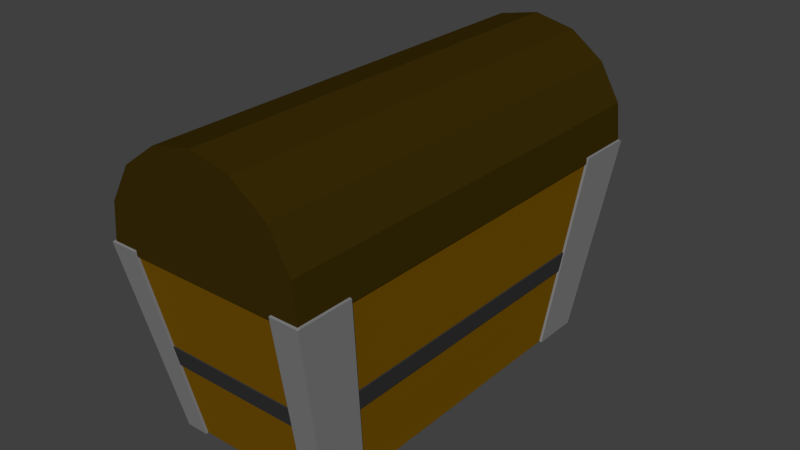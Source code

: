 # Source: chest.blend  (saved by Blender 2.76.0; exported with 4.5.12 LTS)
import bpy
from mathutils import Matrix  # noqa: F401  (used for matrix-valued properties, if any)

bpy.ops.wm.read_factory_settings(use_empty=True)
scene = bpy.context.scene
scene.name = 'Scene'

# ---- collections
col_collection_1 = bpy.data.collections.new('Collection 1'); scene.collection.children.link(col_collection_1)

# ---- materials (node trees are filled in below, after node groups)
mat_material_004 = bpy.data.materials.new('Material.004')
mat_material_004.alpha_threshold = 0.0
mat_material_004.use_transparent_shadow = False
mat_material_004.diffuse_color = (0.2266, 0.2266, 0.2266, 1.0)
mat_material_004.roughness = 0.5
mat_material_005 = bpy.data.materials.new('Material.005')
mat_material_005.alpha_threshold = 0.0
mat_material_005.use_transparent_shadow = False
mat_material_005.diffuse_color = (0.4109, 0.4109, 0.4109, 1.0)
mat_material_005.roughness = 0.5
mat_material_002 = bpy.data.materials.new('Material.002')
mat_material_002.alpha_threshold = 0.0
mat_material_002.use_transparent_shadow = False
mat_material_002.diffuse_color = (0.03968, 0.02419, 0.001776, 1.0)
mat_material_002.roughness = 0.5
mat_material_001 = bpy.data.materials.new('Material.001')
mat_material_001.alpha_threshold = 0.0
mat_material_001.use_transparent_shadow = False
mat_material_001.diffuse_color = (0.1902, 0.09289, 0.001017, 1.0)
mat_material_001.roughness = 0.5
mat_material_007 = bpy.data.materials.new('Material.007')
mat_material_007.alpha_threshold = 0.0
mat_material_007.use_transparent_shadow = False
mat_material_007.diffuse_color = (0.03522, 0.03522, 0.03522, 1.0)
mat_material_007.roughness = 0.5

# ---- material node trees

# ---- world
world_world = bpy.data.worlds.new('World'); scene.world = world_world
world_world.color = (0.05088, 0.05088, 0.05088)
world_world.use_sun_shadow = False
world_world.sun_shadow_jitter_overblur = 0.0
world_world.cycles.sampling_method = 'MANUAL'
world_world.cycles.sample_map_resolution = 256

# ---- meshes
me_plane_001 = bpy.data.meshes.new('Plane.001')
me_plane_001.from_pydata([(2.847, 0.9275, -0.3125), (2.796, 0.9275, -0.2125), (2.658, 0.9275, -0.1393), (2.47, 0.9275, -0.1125), (2.281, 0.9275, -0.1393), (2.143, 0.9275, -0.2125), (2.093, 0.9275, -0.3125), (2.143, 0.9275, -0.4125), (2.281, 0.9275, -0.4857), (2.47, 0.9275, -0.5125), (2.658, 0.9275, -0.4857), (2.796, 0.9275, -0.4125), (2.831, 1.118, -0.3125), (2.781, 1.113, -0.2125), (2.644, 1.099, -0.1393), (2.457, 1.08, -0.1125), (2.27, 1.061, -0.1393), (2.133, 1.047, -0.2125), (2.083, 1.042, -0.3125), (2.133, 1.047, -0.4125), (2.27, 1.061, -0.4857), (2.457, 1.08, -0.5125), (2.644, 1.099, -0.4857), (2.781, 1.113, -0.4125), (2.783, 1.305, -0.3125), (2.734, 1.295, -0.2125), (2.6, 1.267, -0.1393), (2.418, 1.229, -0.1125), (2.236, 1.191, -0.1393), (2.103, 1.164, -0.2125), (2.054, 1.154, -0.3125), (2.103, 1.164, -0.4125), (2.236, 1.191, -0.4857), (2.418, 1.229, -0.5125), (2.6, 1.267, -0.4857), (2.734, 1.295, -0.4125), (2.703, 1.485, -0.3125), (2.657, 1.47, -0.2125), (2.529, 1.429, -0.1393), (2.355, 1.374, -0.1125), (2.181, 1.318, -0.1393), (2.053, 1.277, -0.2125), (2.007, 1.262, -0.3125), (2.053, 1.277, -0.4125), (2.181, 1.318, -0.4857), (2.355, 1.374, -0.5125), (2.529, 1.429, -0.4857), (2.657, 1.47, -0.4125), (2.594, 1.656, -0.3125), (2.55, 1.636, -0.2125), (2.431, 1.583, -0.1393), (2.268, 1.51, -0.1125), (2.104, 1.437, -0.1393), (1.985, 1.384, -0.2125), (1.941, 1.365, -0.3125), (1.985, 1.384, -0.4125), (2.104, 1.437, -0.4857), (2.268, 1.51, -0.5125), (2.431, 1.583, -0.4857), (2.55, 1.636, -0.4125), (2.457, 1.814, -0.3125), (2.417, 1.791, -0.2125), (2.308, 1.726, -0.1393), (2.158, 1.637, -0.1125), (2.009, 1.548, -0.1393), (1.899, 1.483, -0.2125), (1.859, 1.46, -0.3125), (1.899, 1.483, -0.4125), (2.009, 1.548, -0.4857), (2.158, 1.637, -0.5125), (2.308, 1.726, -0.4857), (2.417, 1.791, -0.4125), (2.295, 1.958, -0.3125), (2.259, 1.93, -0.2125), (2.161, 1.855, -0.1393), (2.028, 1.752, -0.1125), (1.895, 1.649, -0.1393), (1.797, 1.573, -0.2125), (1.761, 1.546, -0.3125), (1.797, 1.573, -0.4125), (1.895, 1.649, -0.4857), (2.028, 1.752, -0.5125), (2.161, 1.855, -0.4857), (2.259, 1.93, -0.4125), (2.109, 2.083, -0.3125), (2.079, 2.052, -0.2125), (1.995, 1.968, -0.1393), (1.88, 1.852, -0.1125), (1.765, 1.737, -0.1393), (1.681, 1.652, -0.2125), (1.65, 1.621, -0.3125), (1.681, 1.652, -0.4125), (1.765, 1.737, -0.4857), (1.88, 1.852, -0.5125), (1.995, 1.968, -0.4857), (2.079, 2.052, -0.4125), (1.904, 2.189, -0.3125), (1.879, 2.155, -0.2125), (1.81, 2.063, -0.1393), (1.716, 1.937, -0.1125), (1.621, 1.811, -0.1393), (1.552, 1.718, -0.2125), (1.527, 1.685, -0.3125), (1.552, 1.718, -0.4125), (1.621, 1.811, -0.4857), (1.716, 1.937, -0.5125), (1.81, 2.063, -0.4857), (1.879, 2.155, -0.4125), (1.683, 2.274, -0.3125), (1.664, 2.237, -0.2125), (1.611, 2.139, -0.1393), (1.539, 2.004, -0.1125), (1.467, 1.87, -0.1393), (1.414, 1.771, -0.2125), (1.395, 1.735, -0.3125), (1.414, 1.771, -0.4125), (1.467, 1.87, -0.4857), (1.539, 2.004, -0.5125), (1.611, 2.139, -0.4857), (1.664, 2.237, -0.4125), (1.45, 2.335, -0.3125), (1.437, 2.297, -0.2125), (1.401, 2.194, -0.1393), (1.352, 2.053, -0.1125), (1.303, 1.913, -0.1393), (1.268, 1.81, -0.2125), (1.254, 1.772, -0.3125), (1.268, 1.81, -0.4125), (1.303, 1.913, -0.4857), (1.352, 2.053, -0.5125), (1.401, 2.194, -0.4857), (1.437, 2.297, -0.4125), (1.208, 2.372, -0.3125), (1.201, 2.333, -0.2125), (1.183, 2.228, -0.1393), (1.159, 2.083, -0.1125), (1.134, 1.939, -0.1393), (1.116, 1.833, -0.2125), (1.109, 1.794, -0.3125), (1.116, 1.833, -0.4125), (1.134, 1.939, -0.4857), (1.159, 2.083, -0.5125), (1.183, 2.228, -0.4857), (1.201, 2.333, -0.4125), (0.9617, 2.384, -0.3125), (0.9617, 2.345, -0.2125), (0.9617, 2.239, -0.1393), (0.9617, 2.093, -0.1125), (0.9617, 1.947, -0.1393), (0.9617, 1.841, -0.2125), (0.9617, 1.802, -0.3125), (0.9617, 1.841, -0.4125), (0.9617, 1.947, -0.4857), (0.9617, 2.093, -0.5125), (0.9617, 2.239, -0.4857), (0.9617, 2.345, -0.4125), (0.7157, 2.372, -0.3125), (0.7222, 2.333, -0.2125), (0.7403, 2.228, -0.1393), (0.7649, 2.083, -0.1125), (0.7895, 1.939, -0.1393), (0.8075, 1.833, -0.2125), (0.8141, 1.794, -0.3125), (0.8075, 1.833, -0.4125), (0.7895, 1.939, -0.4857), (0.7649, 2.083, -0.5125), (0.7403, 2.228, -0.4857), (0.7222, 2.333, -0.4125), (0.4738, 2.335, -0.3125), (0.4869, 2.297, -0.2125), (0.5226, 2.194, -0.1393), (0.5714, 2.053, -0.1125), (0.6202, 1.913, -0.1393), (0.6559, 1.81, -0.2125), (0.669, 1.772, -0.3125), (0.6559, 1.81, -0.4125), (0.6202, 1.913, -0.4857), (0.5714, 2.053, -0.5125), (0.5226, 2.194, -0.4857), (0.4869, 2.297, -0.4125), (0.2403, 2.274, -0.3125), (0.2596, 2.237, -0.2125), (0.3125, 2.139, -0.1393), (0.3846, 2.004, -0.1125), (0.4567, 1.87, -0.1393), (0.5095, 1.771, -0.2125), (0.5289, 1.735, -0.3125), (0.5095, 1.771, -0.4125), (0.4567, 1.87, -0.4857), (0.3846, 2.004, -0.5125), (0.3125, 2.139, -0.4857), (0.2596, 2.237, -0.4125), (0.01916, 2.189, -0.3125), (0.04442, 2.155, -0.2125), (0.1134, 2.063, -0.1393), (0.2077, 1.937, -0.1125), (0.3019, 1.811, -0.1393), (0.3709, 1.718, -0.2125), (0.3962, 1.685, -0.3125), (0.3709, 1.718, -0.4125), (0.3019, 1.811, -0.4857), (0.2077, 1.937, -0.5125), (0.1134, 2.063, -0.4857), (0.04442, 2.155, -0.4125), (-0.1859, 2.083, -0.3125), (-0.1551, 2.052, -0.2125), (-0.07111, 1.968, -0.1393), (0.04365, 1.852, -0.1125), (0.1584, 1.737, -0.1393), (0.2424, 1.652, -0.2125), (0.2732, 1.621, -0.3125), (0.2424, 1.652, -0.4125), (0.1584, 1.737, -0.4857), (0.04365, 1.852, -0.5125), (-0.07111, 1.968, -0.4857), (-0.1551, 2.052, -0.4125), (-0.3713, 1.958, -0.3125), (-0.3355, 1.93, -0.2125), (-0.238, 1.855, -0.1393), (-0.1047, 1.752, -0.1125), (0.02864, 1.649, -0.1393), (0.1262, 1.573, -0.2125), (0.1619, 1.546, -0.3125), (0.1262, 1.573, -0.4125), (0.02864, 1.649, -0.4857), (-0.1047, 1.752, -0.5125), (-0.238, 1.855, -0.4857), (-0.3355, 1.93, -0.4125), (-0.5338, 1.814, -0.3125), (-0.4938, 1.791, -0.2125), (-0.3843, 1.726, -0.1393), (-0.2347, 1.637, -0.1125), (-0.08517, 1.548, -0.1393), (0.02431, 1.483, -0.2125), (0.06438, 1.46, -0.3125), (0.02431, 1.483, -0.4125), (-0.08517, 1.548, -0.4857), (-0.2347, 1.637, -0.5125), (-0.3843, 1.726, -0.4857), (-0.4938, 1.791, -0.4125), (-0.6708, 1.656, -0.3125), (-0.6271, 1.636, -0.2125), (-0.5076, 1.583, -0.1393), (-0.3443, 1.51, -0.1125), (-0.1811, 1.437, -0.1393), (-0.06156, 1.384, -0.2125), (-0.01781, 1.365, -0.3125), (-0.06156, 1.384, -0.4125), (-0.1811, 1.437, -0.4857), (-0.3443, 1.51, -0.5125), (-0.5076, 1.583, -0.4857), (-0.6271, 1.636, -0.4125), (-0.7799, 1.485, -0.3125), (-0.7332, 1.47, -0.2125), (-0.6057, 1.429, -0.1393), (-0.4316, 1.374, -0.1125), (-0.2574, 1.318, -0.1393), (-0.1299, 1.277, -0.2125), (-0.08325, 1.262, -0.3125), (-0.1299, 1.277, -0.4125), (-0.2574, 1.318, -0.4857), (-0.4316, 1.374, -0.5125), (-0.6057, 1.429, -0.4857), (-0.7332, 1.47, -0.4125), (-0.8591, 1.305, -0.3125), (-0.8104, 1.295, -0.2125), (-0.6771, 1.267, -0.1393), (-0.495, 1.229, -0.1125), (-0.3129, 1.191, -0.1393), (-0.1796, 1.164, -0.2125), (-0.1308, 1.154, -0.3125), (-0.1796, 1.164, -0.4125), (-0.3129, 1.191, -0.4857), (-0.495, 1.229, -0.5125), (-0.6771, 1.267, -0.4857), (-0.8104, 1.295, -0.4125), (-0.9073, 1.118, -0.3125), (-0.8572, 1.113, -0.2125), (-0.7204, 1.099, -0.1393), (-0.5335, 1.08, -0.1125), (-0.3466, 1.061, -0.1393), (-0.2097, 1.047, -0.2125), (-0.1597, 1.042, -0.3125), (-0.2097, 1.047, -0.4125), (-0.3466, 1.061, -0.4857), (-0.5335, 1.08, -0.5125), (-0.7204, 1.099, -0.4857), (-0.8572, 1.113, -0.4125), (-0.9234, 0.9275, -0.3125), (-0.8729, 0.9275, -0.2125), (-0.7349, 0.9275, -0.1393), (-0.5464, 0.9275, -0.1125), (-0.3579, 0.9275, -0.1393), (-0.2199, 0.9275, -0.2125), (-0.1693, 0.9275, -0.3125), (-0.2199, 0.9275, -0.4125), (-0.3579, 0.9275, -0.4857), (-0.5464, 0.9275, -0.5125), (-0.7349, 0.9275, -0.4857), (-0.8729, 0.9275, -0.4125), (-1.0, 1.112, -9.895e-09), (-1.0, -0.5737, 8.374e-09), (-0.1703, 1.264, -1.155e-08), (-0.6529, 1.264, -1.155e-08), (1.0, -1.08, 1.386e-08), (1.0, 0.9224, -7.844e-09), (0.1791, 0.8766, -9.61e-07), (-0.001834, 1.115, -9.936e-09), (-0.7617, -0.8038, -9.428e-07), (-0.4722, -0.8883, 1.178e-08), (0.3962, -1.022, -9.404e-07), (-1.0, -0.5737, -0.6), (-1.0, 1.112, -0.6), (-0.6529, 1.264, -0.6), (-0.1703, 1.264, -0.6), (-0.001834, 1.115, -0.6), (0.1791, 0.8766, -0.6), (1.0, 0.9224, -0.6), (1.0, -1.08, -0.6), (0.3962, -1.022, -0.6), (-0.4722, -0.8883, -0.6), (-0.7617, -0.8038, -0.6), (1.0, -0.0988, -0.6), (1.0, 0.4059, -0.6), (0.9044, 0.4022, -0.6), (0.8343, 0.3834, -0.6), (0.7993, 0.3522, -0.6), (0.7934, 0.2995, -0.6), (0.8109, 0.2563, -0.6), (0.8402, 0.2162, -0.6), (0.8869, 0.1885, -0.6), (0.8286, 0.1573, -0.6), (0.7759, 0.1106, -0.6), (0.7409, 0.05162, -0.6), (0.7233, -0.004198, -0.6), (0.7059, -0.04144, -0.6), (0.6999, -0.09412, -0.6), (2.923, 1.112, 9.608e-08), (2.923, -0.5737, 1.144e-07), (2.094, 1.264, 5.595e-08), (2.576, 1.264, 7.833e-08), (0.9234, -1.08, 2.709e-08), (0.9234, 0.9224, 5.386e-09), (1.744, 0.8766, -9.097e-07), (1.925, 1.115, 4.975e-08), (2.685, -0.8038, -8.479e-07), (2.396, -0.8883, 9.329e-08), (1.527, -1.022, -8.992e-07), (2.923, -0.5737, -0.6), (2.923, 1.112, -0.6), (2.576, 1.264, -0.6), (2.094, 1.264, -0.6), (1.925, 1.115, -0.6), (1.744, 0.8766, -0.6), (0.9234, 0.9224, -0.6), (0.9234, -1.08, -0.6), (1.527, -1.022, -0.6), (2.396, -0.8883, -0.6), (2.685, -0.8038, -0.6), (0.9234, -0.0988, -0.6), (0.9234, 0.4059, -0.6), (1.019, 0.4022, -0.6), (1.089, 0.3834, -0.6), (1.124, 0.3522, -0.6), (1.13, 0.2995, -0.6), (1.113, 0.2563, -0.6), (1.083, 0.2162, -0.6), (1.037, 0.1885, -0.6), (1.095, 0.1573, -0.6), (1.148, 0.1106, -0.6), (1.183, 0.05162, -0.6), (1.2, -0.004198, -0.6), (1.218, -0.04144, -0.6), (1.223, -0.09412, -0.6)], [], [(0, 12, 13, 1), (1, 13, 14, 2), (2, 14, 15, 3), (3, 15, 16, 4), (4, 16, 17, 5), (5, 17, 18, 6), (6, 18, 19, 7), (7, 19, 20, 8), (8, 20, 21, 9), (9, 21, 22, 10), (10, 22, 23, 11), (11, 23, 12, 0), (12, 24, 25, 13), (13, 25, 26, 14), (14, 26, 27, 15), (15, 27, 28, 16), (16, 28, 29, 17), (17, 29, 30, 18), (18, 30, 31, 19), (19, 31, 32, 20), (20, 32, 33, 21), (21, 33, 34, 22), (22, 34, 35, 23), (23, 35, 24, 12), (24, 36, 37, 25), (25, 37, 38, 26), (26, 38, 39, 27), (27, 39, 40, 28), (28, 40, 41, 29), (29, 41, 42, 30), (30, 42, 43, 31), (31, 43, 44, 32), (32, 44, 45, 33), (33, 45, 46, 34), (34, 46, 47, 35), (35, 47, 36, 24), (36, 48, 49, 37), (37, 49, 50, 38), (38, 50, 51, 39), (39, 51, 52, 40), (40, 52, 53, 41), (41, 53, 54, 42), (42, 54, 55, 43), (43, 55, 56, 44), (44, 56, 57, 45), (45, 57, 58, 46), (46, 58, 59, 47), (47, 59, 48, 36), (48, 60, 61, 49), (49, 61, 62, 50), (50, 62, 63, 51), (51, 63, 64, 52), (52, 64, 65, 53), (53, 65, 66, 54), (54, 66, 67, 55), (55, 67, 68, 56), (56, 68, 69, 57), (57, 69, 70, 58), (58, 70, 71, 59), (59, 71, 60, 48), (60, 72, 73, 61), (61, 73, 74, 62), (62, 74, 75, 63), (63, 75, 76, 64), (64, 76, 77, 65), (65, 77, 78, 66), (66, 78, 79, 67), (67, 79, 80, 68), (68, 80, 81, 69), (69, 81, 82, 70), (70, 82, 83, 71), (71, 83, 72, 60), (72, 84, 85, 73), (73, 85, 86, 74), (74, 86, 87, 75), (75, 87, 88, 76), (76, 88, 89, 77), (77, 89, 90, 78), (78, 90, 91, 79), (79, 91, 92, 80), (80, 92, 93, 81), (81, 93, 94, 82), (82, 94, 95, 83), (83, 95, 84, 72), (84, 96, 97, 85), (85, 97, 98, 86), (86, 98, 99, 87), (87, 99, 100, 88), (88, 100, 101, 89), (89, 101, 102, 90), (90, 102, 103, 91), (91, 103, 104, 92), (92, 104, 105, 93), (93, 105, 106, 94), (94, 106, 107, 95), (95, 107, 96, 84), (96, 108, 109, 97), (97, 109, 110, 98), (98, 110, 111, 99), (99, 111, 112, 100), (100, 112, 113, 101), (101, 113, 114, 102), (102, 114, 115, 103), (103, 115, 116, 104), (104, 116, 117, 105), (105, 117, 118, 106), (106, 118, 119, 107), (107, 119, 108, 96), (108, 120, 121, 109), (109, 121, 122, 110), (110, 122, 123, 111), (111, 123, 124, 112), (112, 124, 125, 113), (113, 125, 126, 114), (114, 126, 127, 115), (115, 127, 128, 116), (116, 128, 129, 117), (117, 129, 130, 118), (118, 130, 131, 119), (119, 131, 120, 108), (120, 132, 133, 121), (121, 133, 134, 122), (122, 134, 135, 123), (123, 135, 136, 124), (124, 136, 137, 125), (125, 137, 138, 126), (126, 138, 139, 127), (127, 139, 140, 128), (128, 140, 141, 129), (129, 141, 142, 130), (130, 142, 143, 131), (131, 143, 132, 120), (132, 144, 145, 133), (133, 145, 146, 134), (134, 146, 147, 135), (135, 147, 148, 136), (136, 148, 149, 137), (137, 149, 150, 138), (138, 150, 151, 139), (139, 151, 152, 140), (140, 152, 153, 141), (141, 153, 154, 142), (142, 154, 155, 143), (143, 155, 144, 132), (144, 156, 157, 145), (145, 157, 158, 146), (146, 158, 159, 147), (147, 159, 160, 148), (148, 160, 161, 149), (149, 161, 162, 150), (150, 162, 163, 151), (151, 163, 164, 152), (152, 164, 165, 153), (153, 165, 166, 154), (154, 166, 167, 155), (155, 167, 156, 144), (156, 168, 169, 157), (157, 169, 170, 158), (158, 170, 171, 159), (159, 171, 172, 160), (160, 172, 173, 161), (161, 173, 174, 162), (162, 174, 175, 163), (163, 175, 176, 164), (164, 176, 177, 165), (165, 177, 178, 166), (166, 178, 179, 167), (167, 179, 168, 156), (168, 180, 181, 169), (169, 181, 182, 170), (170, 182, 183, 171), (171, 183, 184, 172), (172, 184, 185, 173), (173, 185, 186, 174), (174, 186, 187, 175), (175, 187, 188, 176), (176, 188, 189, 177), (177, 189, 190, 178), (178, 190, 191, 179), (179, 191, 180, 168), (180, 192, 193, 181), (181, 193, 194, 182), (182, 194, 195, 183), (183, 195, 196, 184), (184, 196, 197, 185), (185, 197, 198, 186), (186, 198, 199, 187), (187, 199, 200, 188), (188, 200, 201, 189), (189, 201, 202, 190), (190, 202, 203, 191), (191, 203, 192, 180), (192, 204, 205, 193), (193, 205, 206, 194), (194, 206, 207, 195), (195, 207, 208, 196), (196, 208, 209, 197), (197, 209, 210, 198), (198, 210, 211, 199), (199, 211, 212, 200), (200, 212, 213, 201), (201, 213, 214, 202), (202, 214, 215, 203), (203, 215, 204, 192), (204, 216, 217, 205), (205, 217, 218, 206), (206, 218, 219, 207), (207, 219, 220, 208), (208, 220, 221, 209), (209, 221, 222, 210), (210, 222, 223, 211), (211, 223, 224, 212), (212, 224, 225, 213), (213, 225, 226, 214), (214, 226, 227, 215), (215, 227, 216, 204), (216, 228, 229, 217), (217, 229, 230, 218), (218, 230, 231, 219), (219, 231, 232, 220), (220, 232, 233, 221), (221, 233, 234, 222), (222, 234, 235, 223), (223, 235, 236, 224), (224, 236, 237, 225), (225, 237, 238, 226), (226, 238, 239, 227), (227, 239, 228, 216), (228, 240, 241, 229), (229, 241, 242, 230), (230, 242, 243, 231), (231, 243, 244, 232), (232, 244, 245, 233), (233, 245, 246, 234), (234, 246, 247, 235), (235, 247, 248, 236), (236, 248, 249, 237), (237, 249, 250, 238), (238, 250, 251, 239), (239, 251, 240, 228), (240, 252, 253, 241), (241, 253, 254, 242), (242, 254, 255, 243), (243, 255, 256, 244), (244, 256, 257, 245), (245, 257, 258, 246), (246, 258, 259, 247), (247, 259, 260, 248), (248, 260, 261, 249), (249, 261, 262, 250), (250, 262, 263, 251), (251, 263, 252, 240), (252, 264, 265, 253), (253, 265, 266, 254), (254, 266, 267, 255), (255, 267, 268, 256), (256, 268, 269, 257), (257, 269, 270, 258), (258, 270, 271, 259), (259, 271, 272, 260), (260, 272, 273, 261), (261, 273, 274, 262), (262, 274, 275, 263), (263, 275, 264, 252), (264, 276, 277, 265), (265, 277, 278, 266), (266, 278, 279, 267), (267, 279, 280, 268), (268, 280, 281, 269), (269, 281, 282, 270), (270, 282, 283, 271), (271, 283, 284, 272), (272, 284, 285, 273), (273, 285, 286, 274), (274, 286, 287, 275), (275, 287, 276, 264), (276, 288, 289, 277), (277, 289, 290, 278), (278, 290, 291, 279), (279, 291, 292, 280), (280, 292, 293, 281), (281, 293, 294, 282), (282, 294, 295, 283), (283, 295, 296, 284), (284, 296, 297, 285), (285, 297, 298, 286), (286, 298, 299, 287), (287, 299, 288, 276), (301, 308, 309, 310, 304, 305, 306, 307, 302, 303, 300), (308, 301, 311, 321), (306, 305, 317, 316), (303, 302, 314, 313), (309, 308, 321, 320), (307, 306, 316, 315), (310, 309, 320, 319), (302, 307, 315, 314), (300, 303, 313, 312), (304, 310, 319, 318), (301, 300, 312, 311), (311, 312, 313, 314, 315, 316, 317, 323, 324, 325, 326, 327, 328, 329, 330, 331, 332, 333, 334, 335, 336, 322, 318, 319, 320, 321), (338, 337, 340, 339, 344, 343, 342, 341, 347, 346, 345), (345, 358, 348, 338), (343, 353, 354, 342), (340, 350, 351, 339), (346, 357, 358, 345), (344, 352, 353, 343), (347, 356, 357, 346), (339, 351, 352, 344), (337, 349, 350, 340), (341, 355, 356, 347), (338, 348, 349, 337), (348, 358, 357, 356, 355, 359, 373, 372, 371, 370, 369, 368, 367, 366, 365, 364, 363, 362, 361, 360, 354, 353, 352, 351, 350, 349)])
me_plane_001.materials.append(mat_material_004)
me_plane_001.use_remesh_preserve_volume = False
me_plane_001.use_remesh_preserve_attributes = False
me_plane_001.use_mirror_vertex_groups = False
me_plane_001.update()
me_torus = bpy.data.meshes.new('Torus')
me_torus.from_pydata([(1.239, 0.1632, 0.0), (1.206, 0.1588, 0.125), (1.115, 0.1468, 0.2165), (0.9914, 0.1305, 0.25), (0.8675, 0.1142, 0.2165), (0.7768, 0.1023, 0.125), (0.7436, 0.09789, 3.062e-17), (0.7768, 0.1023, -0.125), (0.8675, 0.1142, -0.2165), (0.9914, 0.1305, -0.25), (1.115, 0.1468, -0.2165), (1.206, 0.1588, -0.125), (1.207, 0.3235, 0.0), (1.175, 0.3149, 0.125), (1.087, 0.2912, 0.2165), (0.9659, 0.2588, 0.25), (0.8452, 0.2265, 0.2165), (0.7568, 0.2028, 0.125), (0.7244, 0.1941, 3.062e-17), (0.7568, 0.2028, -0.125), (0.8452, 0.2265, -0.2165), (0.9659, 0.2588, -0.25), (1.087, 0.2912, -0.2165), (1.175, 0.3149, -0.125), (1.155, 0.4784, 0.0), (1.124, 0.4655, 0.125), (1.039, 0.4305, 0.2165), (0.9239, 0.3827, 0.25), (0.8084, 0.3348, 0.2165), (0.7239, 0.2998, 0.125), (0.6929, 0.287, 3.062e-17), (0.7239, 0.2998, -0.125), (0.8084, 0.3348, -0.2165), (0.9239, 0.3827, -0.25), (1.039, 0.4305, -0.2165), (1.124, 0.4655, -0.125), (1.083, 0.625, 0.0), (1.054, 0.6083, 0.125), (0.9743, 0.5625, 0.2165), (0.866, 0.5, 0.25), (0.7578, 0.4375, 0.2165), (0.6785, 0.3917, 0.125), (0.6495, 0.375, 3.062e-17), (0.6785, 0.3917, -0.125), (0.7578, 0.4375, -0.2165), (0.866, 0.5, -0.25), (0.9743, 0.5625, -0.2165), (1.054, 0.6083, -0.125), (0.9917, 0.761, 0.0), (0.9651, 0.7406, 0.125), (0.8925, 0.6849, 0.2165), (0.7934, 0.6088, 0.25), (0.6942, 0.5327, 0.2165), (0.6216, 0.477, 0.125), (0.595, 0.4566, 3.062e-17), (0.6216, 0.477, -0.125), (0.6942, 0.5327, -0.2165), (0.7934, 0.6088, -0.25), (0.8925, 0.6849, -0.2165), (0.9651, 0.7406, -0.125), (0.8839, 0.8839, 0.0), (0.8602, 0.8602, 0.125), (0.7955, 0.7955, 0.2165), (0.7071, 0.7071, 0.25), (0.6187, 0.6187, 0.2165), (0.554, 0.554, 0.125), (0.5303, 0.5303, 3.062e-17), (0.554, 0.554, -0.125), (0.6187, 0.6187, -0.2165), (0.7071, 0.7071, -0.25), (0.7955, 0.7955, -0.2165), (0.8602, 0.8602, -0.125), (0.761, 0.9917, 0.0), (0.7406, 0.9651, 0.125), (0.6849, 0.8925, 0.2165), (0.6088, 0.7934, 0.25), (0.5327, 0.6942, 0.2165), (0.477, 0.6216, 0.125), (0.4566, 0.595, 3.062e-17), (0.477, 0.6216, -0.125), (0.5327, 0.6942, -0.2165), (0.6088, 0.7934, -0.25), (0.6849, 0.8925, -0.2165), (0.7406, 0.9651, -0.125), (0.625, 1.083, 0.0), (0.6083, 1.054, 0.125), (0.5625, 0.9743, 0.2165), (0.5, 0.866, 0.25), (0.4375, 0.7578, 0.2165), (0.3917, 0.6785, 0.125), (0.375, 0.6495, 3.062e-17), (0.3917, 0.6785, -0.125), (0.4375, 0.7578, -0.2165), (0.5, 0.866, -0.25), (0.5625, 0.9743, -0.2165), (0.6083, 1.054, -0.125), (0.4784, 1.155, 0.0), (0.4655, 1.124, 0.125), (0.4305, 1.039, 0.2165), (0.3827, 0.9239, 0.25), (0.3348, 0.8084, 0.2165), (0.2998, 0.7239, 0.125), (0.287, 0.6929, 3.062e-17), (0.2998, 0.7239, -0.125), (0.3348, 0.8084, -0.2165), (0.3827, 0.9239, -0.25), (0.4305, 1.039, -0.2165), (0.4655, 1.124, -0.125), (0.3235, 1.207, 0.0), (0.3149, 1.175, 0.125), (0.2912, 1.087, 0.2165), (0.2588, 0.9659, 0.25), (0.2265, 0.8452, 0.2165), (0.2028, 0.7568, 0.125), (0.1941, 0.7244, 3.062e-17), (0.2028, 0.7568, -0.125), (0.2265, 0.8452, -0.2165), (0.2588, 0.9659, -0.25), (0.2912, 1.087, -0.2165), (0.3149, 1.175, -0.125), (0.1632, 1.239, 0.0), (0.1588, 1.206, 0.125), (0.1468, 1.115, 0.2165), (0.1305, 0.9914, 0.25), (0.1142, 0.8675, 0.2165), (0.1023, 0.7768, 0.125), (0.09789, 0.7436, 3.062e-17), (0.1023, 0.7768, -0.125), (0.1142, 0.8675, -0.2165), (0.1305, 0.9914, -0.25), (0.1468, 1.115, -0.2165), (0.1588, 1.206, -0.125), (5.96e-08, 1.25, 0.0), (1.192e-07, 1.217, 0.125), (1.192e-07, 1.125, 0.2165), (8.941e-08, 1.0, 0.25), (8.941e-08, 0.875, 0.2165), (5.96e-08, 0.7835, 0.125), (8.941e-08, 0.75, 3.062e-17), (5.96e-08, 0.7835, -0.125), (8.941e-08, 0.875, -0.2165), (8.941e-08, 1.0, -0.25), (1.192e-07, 1.125, -0.2165), (1.192e-07, 1.217, -0.125), (-0.1632, 1.239, 0.0), (-0.1588, 1.206, 0.125), (-0.1468, 1.115, 0.2165), (-0.1305, 0.9914, 0.25), (-0.1142, 0.8675, 0.2165), (-0.1023, 0.7768, 0.125), (-0.09789, 0.7436, 3.062e-17), (-0.1023, 0.7768, -0.125), (-0.1142, 0.8675, -0.2165), (-0.1305, 0.9914, -0.25), (-0.1468, 1.115, -0.2165), (-0.1588, 1.206, -0.125), (-0.3235, 1.207, 0.0), (-0.3149, 1.175, 0.125), (-0.2912, 1.087, 0.2165), (-0.2588, 0.9659, 0.25), (-0.2265, 0.8452, 0.2165), (-0.2028, 0.7568, 0.125), (-0.1941, 0.7244, 3.062e-17), (-0.2028, 0.7568, -0.125), (-0.2265, 0.8452, -0.2165), (-0.2588, 0.9659, -0.25), (-0.2912, 1.087, -0.2165), (-0.3149, 1.175, -0.125), (-0.4784, 1.155, 0.0), (-0.4655, 1.124, 0.125), (-0.4305, 1.039, 0.2165), (-0.3827, 0.9239, 0.25), (-0.3348, 0.8084, 0.2165), (-0.2998, 0.7239, 0.125), (-0.287, 0.6929, 3.062e-17), (-0.2998, 0.7239, -0.125), (-0.3348, 0.8084, -0.2165), (-0.3827, 0.9239, -0.25), (-0.4305, 1.039, -0.2165), (-0.4655, 1.124, -0.125), (-0.625, 1.083, 0.0), (-0.6083, 1.054, 0.125), (-0.5625, 0.9743, 0.2165), (-0.5, 0.866, 0.25), (-0.4375, 0.7578, 0.2165), (-0.3917, 0.6785, 0.125), (-0.375, 0.6495, 3.062e-17), (-0.3917, 0.6785, -0.125), (-0.4375, 0.7578, -0.2165), (-0.5, 0.866, -0.25), (-0.5625, 0.9743, -0.2165), (-0.6083, 1.054, -0.125), (-0.761, 0.9917, 0.0), (-0.7406, 0.9651, 0.125), (-0.6849, 0.8925, 0.2165), (-0.6088, 0.7934, 0.25), (-0.5327, 0.6942, 0.2165), (-0.477, 0.6216, 0.125), (-0.4566, 0.595, 3.062e-17), (-0.477, 0.6216, -0.125), (-0.5327, 0.6942, -0.2165), (-0.6088, 0.7934, -0.25), (-0.6849, 0.8925, -0.2165), (-0.7406, 0.9651, -0.125), (-0.8839, 0.8839, 0.0), (-0.8602, 0.8602, 0.125), (-0.7955, 0.7955, 0.2165), (-0.7071, 0.7071, 0.25), (-0.6187, 0.6187, 0.2165), (-0.554, 0.554, 0.125), (-0.5303, 0.5303, 3.062e-17), (-0.554, 0.554, -0.125), (-0.6187, 0.6187, -0.2165), (-0.7071, 0.7071, -0.25), (-0.7955, 0.7955, -0.2165), (-0.8602, 0.8602, -0.125), (-0.9917, 0.761, 0.0), (-0.9651, 0.7406, 0.125), (-0.8925, 0.6849, 0.2165), (-0.7934, 0.6088, 0.25), (-0.6942, 0.5327, 0.2165), (-0.6216, 0.477, 0.125), (-0.595, 0.4566, 3.062e-17), (-0.6216, 0.477, -0.125), (-0.6942, 0.5327, -0.2165), (-0.7934, 0.6088, -0.25), (-0.8925, 0.6849, -0.2165), (-0.9651, 0.7406, -0.125), (-1.083, 0.625, 0.0), (-1.054, 0.6083, 0.125), (-0.9743, 0.5625, 0.2165), (-0.866, 0.5, 0.25), (-0.7578, 0.4375, 0.2165), (-0.6785, 0.3917, 0.125), (-0.6495, 0.375, 3.062e-17), (-0.6785, 0.3917, -0.125), (-0.7578, 0.4375, -0.2165), (-0.866, 0.5, -0.25), (-0.9743, 0.5625, -0.2165), (-1.054, 0.6083, -0.125), (-1.155, 0.4784, 0.0), (-1.124, 0.4655, 0.125), (-1.039, 0.4305, 0.2165), (-0.9239, 0.3827, 0.25), (-0.8084, 0.3348, 0.2165), (-0.7239, 0.2998, 0.125), (-0.6929, 0.287, 3.062e-17), (-0.7239, 0.2998, -0.125), (-0.8084, 0.3348, -0.2165), (-0.9239, 0.3827, -0.25), (-1.039, 0.4305, -0.2165), (-1.124, 0.4655, -0.125), (-1.207, 0.3235, 0.0), (-1.175, 0.3149, 0.125), (-1.087, 0.2912, 0.2165), (-0.9659, 0.2588, 0.25), (-0.8452, 0.2265, 0.2165), (-0.7568, 0.2028, 0.125), (-0.7244, 0.1941, 3.062e-17), (-0.7568, 0.2028, -0.125), (-0.8452, 0.2265, -0.2165), (-0.9659, 0.2588, -0.25), (-1.087, 0.2912, -0.2165), (-1.175, 0.3149, -0.125), (-1.239, 0.1632, 0.0), (-1.206, 0.1588, 0.125), (-1.115, 0.1468, 0.2165), (-0.9914, 0.1305, 0.25), (-0.8675, 0.1142, 0.2165), (-0.7768, 0.1023, 0.125), (-0.7436, 0.09789, 3.062e-17), (-0.7768, 0.1023, -0.125), (-0.8675, 0.1142, -0.2165), (-0.9914, 0.1305, -0.25), (-1.115, 0.1468, -0.2165), (-1.206, 0.1588, -0.125), (-1.25, 1.093e-07, 0.0), (-1.217, 1.064e-07, 0.125), (-1.125, 9.835e-08, 0.2165), (-1.0, 8.742e-08, 0.25), (-0.875, 7.649e-08, 0.2165), (-0.7835, 6.85e-08, 0.125), (-0.75, 6.557e-08, 3.062e-17), (-0.7835, 6.85e-08, -0.125), (-0.875, 7.649e-08, -0.2165), (-1.0, 8.742e-08, -0.25), (-1.125, 9.835e-08, -0.2165), (-1.217, 1.064e-07, -0.125)], [], [(0, 12, 13, 1), (1, 13, 14, 2), (2, 14, 15, 3), (3, 15, 16, 4), (4, 16, 17, 5), (5, 17, 18, 6), (6, 18, 19, 7), (7, 19, 20, 8), (8, 20, 21, 9), (9, 21, 22, 10), (10, 22, 23, 11), (11, 23, 12, 0), (12, 24, 25, 13), (13, 25, 26, 14), (14, 26, 27, 15), (15, 27, 28, 16), (16, 28, 29, 17), (17, 29, 30, 18), (18, 30, 31, 19), (19, 31, 32, 20), (20, 32, 33, 21), (21, 33, 34, 22), (22, 34, 35, 23), (23, 35, 24, 12), (24, 36, 37, 25), (25, 37, 38, 26), (26, 38, 39, 27), (27, 39, 40, 28), (28, 40, 41, 29), (29, 41, 42, 30), (30, 42, 43, 31), (31, 43, 44, 32), (32, 44, 45, 33), (33, 45, 46, 34), (34, 46, 47, 35), (35, 47, 36, 24), (36, 48, 49, 37), (37, 49, 50, 38), (38, 50, 51, 39), (39, 51, 52, 40), (40, 52, 53, 41), (41, 53, 54, 42), (42, 54, 55, 43), (43, 55, 56, 44), (44, 56, 57, 45), (45, 57, 58, 46), (46, 58, 59, 47), (47, 59, 48, 36), (48, 60, 61, 49), (49, 61, 62, 50), (50, 62, 63, 51), (51, 63, 64, 52), (52, 64, 65, 53), (53, 65, 66, 54), (54, 66, 67, 55), (55, 67, 68, 56), (56, 68, 69, 57), (57, 69, 70, 58), (58, 70, 71, 59), (59, 71, 60, 48), (60, 72, 73, 61), (61, 73, 74, 62), (62, 74, 75, 63), (63, 75, 76, 64), (64, 76, 77, 65), (65, 77, 78, 66), (66, 78, 79, 67), (67, 79, 80, 68), (68, 80, 81, 69), (69, 81, 82, 70), (70, 82, 83, 71), (71, 83, 72, 60), (72, 84, 85, 73), (73, 85, 86, 74), (74, 86, 87, 75), (75, 87, 88, 76), (76, 88, 89, 77), (77, 89, 90, 78), (78, 90, 91, 79), (79, 91, 92, 80), (80, 92, 93, 81), (81, 93, 94, 82), (82, 94, 95, 83), (83, 95, 84, 72), (84, 96, 97, 85), (85, 97, 98, 86), (86, 98, 99, 87), (87, 99, 100, 88), (88, 100, 101, 89), (89, 101, 102, 90), (90, 102, 103, 91), (91, 103, 104, 92), (92, 104, 105, 93), (93, 105, 106, 94), (94, 106, 107, 95), (95, 107, 96, 84), (96, 108, 109, 97), (97, 109, 110, 98), (98, 110, 111, 99), (99, 111, 112, 100), (100, 112, 113, 101), (101, 113, 114, 102), (102, 114, 115, 103), (103, 115, 116, 104), (104, 116, 117, 105), (105, 117, 118, 106), (106, 118, 119, 107), (107, 119, 108, 96), (108, 120, 121, 109), (109, 121, 122, 110), (110, 122, 123, 111), (111, 123, 124, 112), (112, 124, 125, 113), (113, 125, 126, 114), (114, 126, 127, 115), (115, 127, 128, 116), (116, 128, 129, 117), (117, 129, 130, 118), (118, 130, 131, 119), (119, 131, 120, 108), (120, 132, 133, 121), (121, 133, 134, 122), (122, 134, 135, 123), (123, 135, 136, 124), (124, 136, 137, 125), (125, 137, 138, 126), (126, 138, 139, 127), (127, 139, 140, 128), (128, 140, 141, 129), (129, 141, 142, 130), (130, 142, 143, 131), (131, 143, 132, 120), (132, 144, 145, 133), (133, 145, 146, 134), (134, 146, 147, 135), (135, 147, 148, 136), (136, 148, 149, 137), (137, 149, 150, 138), (138, 150, 151, 139), (139, 151, 152, 140), (140, 152, 153, 141), (141, 153, 154, 142), (142, 154, 155, 143), (143, 155, 144, 132), (144, 156, 157, 145), (145, 157, 158, 146), (146, 158, 159, 147), (147, 159, 160, 148), (148, 160, 161, 149), (149, 161, 162, 150), (150, 162, 163, 151), (151, 163, 164, 152), (152, 164, 165, 153), (153, 165, 166, 154), (154, 166, 167, 155), (155, 167, 156, 144), (156, 168, 169, 157), (157, 169, 170, 158), (158, 170, 171, 159), (159, 171, 172, 160), (160, 172, 173, 161), (161, 173, 174, 162), (162, 174, 175, 163), (163, 175, 176, 164), (164, 176, 177, 165), (165, 177, 178, 166), (166, 178, 179, 167), (167, 179, 168, 156), (168, 180, 181, 169), (169, 181, 182, 170), (170, 182, 183, 171), (171, 183, 184, 172), (172, 184, 185, 173), (173, 185, 186, 174), (174, 186, 187, 175), (175, 187, 188, 176), (176, 188, 189, 177), (177, 189, 190, 178), (178, 190, 191, 179), (179, 191, 180, 168), (180, 192, 193, 181), (181, 193, 194, 182), (182, 194, 195, 183), (183, 195, 196, 184), (184, 196, 197, 185), (185, 197, 198, 186), (186, 198, 199, 187), (187, 199, 200, 188), (188, 200, 201, 189), (189, 201, 202, 190), (190, 202, 203, 191), (191, 203, 192, 180), (192, 204, 205, 193), (193, 205, 206, 194), (194, 206, 207, 195), (195, 207, 208, 196), (196, 208, 209, 197), (197, 209, 210, 198), (198, 210, 211, 199), (199, 211, 212, 200), (200, 212, 213, 201), (201, 213, 214, 202), (202, 214, 215, 203), (203, 215, 204, 192), (204, 216, 217, 205), (205, 217, 218, 206), (206, 218, 219, 207), (207, 219, 220, 208), (208, 220, 221, 209), (209, 221, 222, 210), (210, 222, 223, 211), (211, 223, 224, 212), (212, 224, 225, 213), (213, 225, 226, 214), (214, 226, 227, 215), (215, 227, 216, 204), (216, 228, 229, 217), (217, 229, 230, 218), (218, 230, 231, 219), (219, 231, 232, 220), (220, 232, 233, 221), (221, 233, 234, 222), (222, 234, 235, 223), (223, 235, 236, 224), (224, 236, 237, 225), (225, 237, 238, 226), (226, 238, 239, 227), (227, 239, 228, 216), (228, 240, 241, 229), (229, 241, 242, 230), (230, 242, 243, 231), (231, 243, 244, 232), (232, 244, 245, 233), (233, 245, 246, 234), (234, 246, 247, 235), (235, 247, 248, 236), (236, 248, 249, 237), (237, 249, 250, 238), (238, 250, 251, 239), (239, 251, 240, 228), (240, 252, 253, 241), (241, 253, 254, 242), (242, 254, 255, 243), (243, 255, 256, 244), (244, 256, 257, 245), (245, 257, 258, 246), (246, 258, 259, 247), (247, 259, 260, 248), (248, 260, 261, 249), (249, 261, 262, 250), (250, 262, 263, 251), (251, 263, 252, 240), (252, 264, 265, 253), (253, 265, 266, 254), (254, 266, 267, 255), (255, 267, 268, 256), (256, 268, 269, 257), (257, 269, 270, 258), (258, 270, 271, 259), (259, 271, 272, 260), (260, 272, 273, 261), (261, 273, 274, 262), (262, 274, 275, 263), (263, 275, 264, 252), (264, 276, 277, 265), (265, 277, 278, 266), (266, 278, 279, 267), (267, 279, 280, 268), (268, 280, 281, 269), (269, 281, 282, 270), (270, 282, 283, 271), (271, 283, 284, 272), (272, 284, 285, 273), (273, 285, 286, 274), (274, 286, 287, 275), (275, 287, 276, 264)])
me_torus.use_remesh_preserve_volume = False
me_torus.use_remesh_preserve_attributes = False
me_torus.use_mirror_vertex_groups = False
me_torus.update()
me_cylinder_001 = bpy.data.meshes.new('Cylinder.001')
me_cylinder_001.from_pydata([(-0.03365, -5.107, -1.0), (-0.03365, -5.107, 1.0), (0.6893, -5.358, -1.0), (0.6893, -5.358, 1.0), (1.023, -6.047, -1.0), (1.023, -6.047, 1.0), (0.7716, -6.77, -1.0), (0.7716, -6.77, 1.0), (0.08272, -7.103, -1.0), (0.08272, -7.103, 1.0), (-0.6402, -6.852, -1.0), (-0.6402, -6.852, 1.0), (-0.9738, -6.163, -1.0), (-0.9738, -6.163, 1.0), (-0.7225, -5.44, -1.0), (-0.7225, -5.44, 1.0), (-0.03365, -5.107, -5.322e-08), (0.6893, -5.358, -5.322e-08), (1.023, -6.047, -5.322e-08), (0.7716, -6.77, -5.322e-08), (0.08272, -7.103, -5.322e-08), (-0.6402, -6.852, -5.322e-08), (-0.9738, -6.163, -5.322e-08), (-0.7225, -5.44, -5.322e-08), (0.6893, -5.358, -0.5), (1.023, -6.047, -0.5), (0.7716, -6.77, -0.5), (0.08272, -7.103, -0.5), (-0.6402, -6.852, -0.5), (-0.9738, -6.163, -0.5), (-0.7225, -5.44, -0.5), (-0.03365, -5.107, -0.5), (-0.03365, -5.107, 0.5), (0.6893, -5.358, 0.5), (1.023, -6.047, 0.5), (0.7716, -6.77, 0.5), (0.08272, -7.103, 0.5), (-0.6402, -6.852, 0.5), (-0.9738, -6.163, 0.5), (-0.7225, -5.44, 0.5), (0.6893, -5.358, -0.5184), (1.023, -6.047, -0.5184), (0.7716, -6.77, -0.5184), (0.08272, -7.103, -0.5184), (-0.6402, -6.852, -0.5184), (-0.9738, -6.163, -0.5184), (-0.7225, -5.44, -0.5184), (-0.03365, -5.107, -0.5184), (-0.03365, -5.107, -0.01519), (0.6893, -5.358, -0.01519), (1.023, -6.047, -0.01519), (0.7716, -6.77, -0.01519), (0.08272, -7.103, -0.01519), (-0.6402, -6.852, -0.01519), (-0.9738, -6.163, -0.01519), (-0.7225, -5.44, -0.01519), (0.6893, -5.358, 0.4844), (1.023, -6.047, 0.4844), (0.7716, -6.77, 0.4844), (0.08272, -7.103, 0.4844), (-0.6402, -6.852, 0.4844), (-0.9738, -6.163, 0.4844), (-0.7225, -5.44, 0.4844), (-0.03365, -5.107, 0.4844), (-0.03697, -5.05, -0.5189), (-0.03697, -5.05, -0.4995), (0.7272, -5.315, -0.4995), (1.08, -6.043, -0.4995), (0.8142, -6.808, -0.4995), (0.08604, -7.16, -0.4995), (-0.6781, -6.895, -0.4995), (-1.031, -6.166, -0.4995), (-0.7651, -5.402, -0.4995), (0.7272, -5.315, -0.5189), (1.08, -6.043, -0.5189), (0.8142, -6.808, -0.5189), (0.08604, -7.16, -0.5189), (-0.6781, -6.895, -0.5189), (-1.031, -6.166, -0.5189), (-0.7651, -5.402, -0.5189), (-0.03746, -5.041, -0.01569), (-0.03746, -5.041, 0.0004969), (-1.039, -6.167, 0.0004969), (-0.7714, -5.397, 0.0004969), (-0.6837, -6.901, 0.0004969), (0.08653, -7.169, 0.0004969), (0.8205, -6.813, 0.0004969), (1.088, -6.043, 0.0004969), (0.7328, -5.309, 0.0004969), (0.7328, -5.309, -0.01569), (1.088, -6.043, -0.01569), (0.8205, -6.813, -0.01569), (0.08653, -7.169, -0.01569), (-0.6837, -6.901, -0.01569), (-1.039, -6.167, -0.01569), (-0.7714, -5.397, -0.01569), (-0.03913, -5.013, 0.4836), (-0.03913, -5.013, 0.5007), (-1.068, -6.169, 0.5007), (-0.7929, -5.378, 0.5007), (-0.7028, -6.922, 0.5007), (0.0882, -7.197, 0.5007), (0.8419, -6.832, 0.5007), (1.117, -6.041, 0.5007), (0.7519, -5.288, 0.5007), (0.7519, -5.288, 0.4836), (1.117, -6.041, 0.4836), (0.8419, -6.832, 0.4836), (0.0882, -7.197, 0.4836), (-0.7028, -6.922, 0.4836), (-1.068, -6.169, 0.4836), (-0.7929, -5.378, 0.4836), (0.1311, -5.981, 1.016), (0.1311, -5.981, -0.009045), (2.067, -39.2, -0.009045), (2.491, -46.47, -0.009045), (1.445, -28.53, 0.696), (1.926, -36.78, 0.4776), (2.391, -44.76, 0.1563), (1.669, -32.36, 0.1356), (2.07, -39.24, 0.1294), (1.388, -27.54, -0.009045), (1.387, -27.53, 0.1232), (128.3, 1.49, 1.016), (0.1311, -5.981, -1.016), (0.1311, -5.981, 0.0085), (2.067, -39.2, 0.0085), (2.491, -46.47, 0.0085), (1.445, -28.53, -0.6966), (1.926, -36.78, -0.4781), (2.391, -44.76, -0.1569), (1.669, -32.36, -0.1362), (2.07, -39.24, -0.1299), (1.388, -27.54, 0.0085), (1.387, -27.53, -0.1238), (0.1211, -5.982, -0.009045), (1.378, -27.54, -0.009045), (1.377, -27.53, 0.1232), (1.659, -32.36, 0.1356), (2.06, -39.24, 0.1294), (2.057, -39.2, -0.009045), (2.481, -46.47, -0.009045), (2.381, -44.76, 0.1563), (1.916, -36.78, 0.4776), (1.435, -28.53, 0.696), (0.1211, -5.982, 1.016), (0.1211, -5.982, 0.0085), (0.1211, -5.982, -1.016), (1.435, -28.53, -0.6966), (1.916, -36.78, -0.4781), (2.381, -44.76, -0.1569), (2.481, -46.47, 0.0085), (2.057, -39.2, 0.0085), (2.06, -39.24, -0.1299), (1.659, -32.36, -0.1362), (1.377, -27.53, -0.1238), (1.378, -27.54, 0.0085), (-0.03365, -5.107, -1.0), (0.6893, -5.358, -1.0), (0.6893, -5.358, 1.0), (-0.03365, -5.107, 1.0), (-0.03365, -5.107, 0.5), (0.6893, -5.358, -0.5184), (1.023, -6.047, -1.0), (1.023, -6.047, 1.0), (1.023, -6.047, -0.5184), (0.7716, -6.77, -1.0), (0.7716, -6.77, 1.0), (0.7716, -6.77, -0.5184), (0.08272, -7.103, -1.0), (0.08272, -7.103, 1.0), (0.08272, -7.103, -0.5184), (-0.6402, -6.852, -1.0), (-0.6402, -6.852, 1.0), (-0.6402, -6.852, -0.5184), (-0.9738, -6.163, -1.0), (-0.9738, -6.163, 1.0), (-0.9738, -6.163, -0.5184), (-0.7225, -5.44, -1.0), (-0.7225, -5.44, 1.0), (-0.7225, -5.44, -0.5184), (-1.039, -6.167, -0.01569), (-0.9738, -6.163, -0.01519), (0.6893, -5.358, 0.4844), (0.6893, -5.358, -5.322e-08), (1.023, -6.047, 0.4844), (1.023, -6.047, -5.322e-08), (0.7716, -6.77, 0.4844), (0.7716, -6.77, -5.322e-08), (0.08272, -7.103, 0.4844), (0.08272, -7.103, -5.322e-08), (-0.6402, -6.852, 0.4844), (-0.6402, -6.852, -5.322e-08), (-0.9738, -6.163, 0.4844), (-0.9738, -6.163, -5.322e-08), (-0.7225, -5.44, 0.4844), (-0.7225, -5.44, -5.322e-08), (-0.03365, -5.107, -5.322e-08), (0.6893, -5.358, -0.01519), (0.6893, -5.358, -0.5), (1.023, -6.047, -0.01519), (1.023, -6.047, -0.5), (0.7716, -6.77, -0.01519), (0.7716, -6.77, -0.5), (0.08272, -7.103, -0.01519), (0.08272, -7.103, -0.5), (-0.6402, -6.852, -0.01519), (-0.6402, -6.852, -0.5), (-0.9738, -6.163, -0.5), (-0.7225, -5.44, -0.01519), (-0.7225, -5.44, -0.5), (0.7272, -5.315, -0.5189), (-0.03365, -5.107, -0.5), (-0.7225, -5.44, 0.5), (-0.7929, -5.378, 0.5007), (0.6893, -5.358, 0.5), (1.023, -6.047, 0.5), (0.7716, -6.77, 0.5), (0.08272, -7.103, 0.5), (-0.6402, -6.852, 0.5), (-0.9738, -6.163, 0.5), (-0.03697, -5.05, -0.4995), (0.7272, -5.315, -0.4995), (1.08, -6.043, -0.5189), (-1.031, -6.166, -0.4995), (-0.7651, -5.402, -0.4995), (0.08604, -7.16, -0.5189), (0.8142, -6.808, -0.5189), (-0.03365, -5.107, -0.5184), (-0.03365, -5.107, -0.01519), (-0.6837, -6.901, 0.0004969), (-0.6837, -6.901, -0.01569), (-0.03746, -5.041, 0.0004969), (0.08653, -7.169, -0.01569), (0.8205, -6.813, -0.01569), (-1.039, -6.167, 0.0004969), (-0.7714, -5.397, 0.0004969), (-0.03913, -5.013, 0.5007), (0.0882, -7.197, 0.4836), (0.7519, -5.288, 0.5007), (0.8419, -6.832, 0.4836), (1.117, -6.041, 0.4836), (1.117, -6.041, 0.5007), (0.8419, -6.832, 0.5007), (-0.03365, -5.107, 0.4844), (-0.03697, -5.05, -0.5189), (1.08, -6.043, -0.4995), (0.8142, -6.808, -0.4995), (0.08604, -7.16, -0.4995), (-0.6781, -6.895, -0.4995), (-0.6781, -6.895, -0.5189), (-1.031, -6.166, -0.5189), (-0.7651, -5.402, -0.5189), (-0.03746, -5.041, -0.01569), (0.08653, -7.169, 0.0004969), (0.8205, -6.813, 0.0004969), (1.088, -6.043, 0.0004969), (0.7328, -5.309, 0.0004969), (0.7328, -5.309, -0.01569), (1.088, -6.043, -0.01569), (-0.7714, -5.397, -0.01569), (-0.03913, -5.013, 0.4836), (-1.068, -6.169, 0.5007), (-0.7028, -6.922, 0.5007), (0.0882, -7.197, 0.5007), (0.7519, -5.288, 0.4836), (-0.7028, -6.922, 0.4836), (-1.068, -6.169, 0.4836), (-0.7929, -5.378, 0.4836), (0.1311, -5.981, -0.009045), (0.1311, -5.981, 1.016), (1.388, -27.54, -0.009045), (2.491, -46.47, -0.009045), (2.067, -39.2, -0.009045), (1.445, -28.53, 0.696), (1.926, -36.78, 0.4776), (2.391, -44.76, 0.1563), (2.07, -39.24, 0.1294), (1.669, -32.36, 0.1356), (1.387, -27.53, 0.1232), (0.1311, -5.981, 0.0085), (0.1311, -5.981, -1.016), (1.388, -27.54, 0.0085), (2.491, -46.47, 0.0085), (2.067, -39.2, 0.0085), (1.445, -28.53, -0.6966), (1.926, -36.78, -0.4781), (2.391, -44.76, -0.1569), (2.07, -39.24, -0.1299), (1.669, -32.36, -0.1362), (1.387, -27.53, -0.1238), (0.8144, -27.58, -0.009045), (-0.4421, -6.019, -0.009045), (0.814, -27.57, 0.1232), (1.095, -32.4, 0.1356), (1.496, -39.28, 0.1294), (1.494, -39.24, -0.009045), (1.918, -46.51, -0.009045), (1.818, -44.8, 0.1563), (1.353, -36.82, 0.4776), (0.8723, -28.57, 0.696), (-0.4421, -6.019, 1.016), (-0.4421, -6.019, 0.0085), (-0.4421, -6.019, -1.016), (0.8723, -28.57, -0.6966), (1.353, -36.82, -0.4781), (1.818, -44.8, -0.1569), (1.918, -46.51, 0.0085), (1.494, -39.24, 0.0085), (1.496, -39.28, -0.1299), (1.095, -32.4, -0.1362), (0.814, -27.57, -0.1238), (0.8144, -27.58, 0.0085)], [], [(32, 33, 3, 1), (33, 34, 5, 3), (34, 35, 7, 5), (35, 36, 9, 7), (36, 37, 11, 9), (37, 38, 13, 11), (3, 5, 7, 9, 11, 13, 15, 1), (39, 32, 1, 15), (38, 39, 15, 13), (0, 14, 12, 10, 8, 6, 4, 2), (48, 80, 95, 55), (20, 85, 84, 21), (54, 94, 93, 53), (21, 84, 82, 22), (53, 93, 92, 52), (23, 83, 81, 16), (52, 92, 91, 51), (22, 82, 83, 23), (25, 67, 68, 26), (40, 73, 64, 47), (24, 66, 67, 25), (41, 74, 73, 40), (31, 65, 66, 24), (42, 75, 74, 41), (29, 71, 72, 30), (43, 76, 75, 42), (39, 99, 97, 32), (60, 109, 108, 59), (38, 98, 99, 39), (32, 97, 104, 33), (59, 108, 107, 58), (33, 104, 103, 34), (58, 107, 106, 57), (34, 103, 102, 35), (12, 14, 46, 45), (14, 0, 47, 46), (10, 12, 45, 44), (8, 10, 44, 43), (6, 8, 43, 42), (4, 6, 42, 41), (2, 4, 41, 40), (0, 2, 40, 47), (31, 24, 49, 48), (24, 25, 50, 49), (25, 26, 51, 50), (26, 27, 52, 51), (27, 28, 53, 52), (28, 29, 54, 53), (30, 31, 48, 55), (29, 30, 55, 54), (16, 17, 56, 63), (17, 18, 57, 56), (18, 19, 58, 57), (19, 20, 59, 58), (20, 21, 60, 59), (21, 22, 61, 60), (23, 16, 63, 62), (22, 23, 62, 61), (64, 73, 66, 65), (73, 74, 67, 66), (74, 75, 68, 67), (75, 76, 69, 68), (76, 77, 70, 69), (77, 78, 71, 70), (79, 64, 65, 72), (78, 79, 72, 71), (46, 79, 78, 45), (26, 68, 69, 27), (47, 64, 79, 46), (27, 69, 70, 28), (45, 78, 77, 44), (28, 70, 71, 29), (44, 77, 76, 43), (30, 72, 65, 31), (94, 95, 83, 82), (95, 80, 81, 83), (93, 94, 82, 84), (92, 93, 84, 85), (91, 92, 85, 86), (90, 91, 86, 87), (89, 90, 87, 88), (80, 89, 88, 81), (19, 86, 85, 20), (55, 95, 94, 54), (49, 89, 80, 48), (18, 87, 86, 19), (50, 90, 89, 49), (17, 88, 87, 18), (51, 91, 90, 50), (16, 81, 88, 17), (110, 111, 99, 98), (111, 96, 97, 99), (109, 110, 98, 100), (108, 109, 100, 101), (107, 108, 101, 102), (106, 107, 102, 103), (105, 106, 103, 104), (96, 105, 104, 97), (61, 110, 109, 60), (37, 100, 98, 38), (63, 96, 111, 62), (36, 101, 100, 37), (62, 111, 110, 61), (56, 105, 96, 63), (35, 102, 101, 36), (57, 106, 105, 56), (113, 121, 122, 119, 120, 114, 115, 118, 117, 116, 112), (125, 124, 128, 129, 130, 127, 126, 132, 131, 134, 133), (135, 145, 144, 143, 142, 141, 140, 139, 138, 137, 136), (146, 156, 155, 154, 153, 152, 151, 150, 149, 148, 147), (130, 150, 151, 127), (115, 141, 142, 118), (132, 153, 154, 131), (119, 138, 139, 120), (125, 146, 147, 124), (112, 145, 135, 113), (126, 152, 153, 132), (120, 139, 140, 114), (133, 156, 146, 125), (113, 135, 136, 121), (131, 154, 155, 134), (122, 137, 138, 119), (127, 151, 152, 126), (114, 140, 141, 115), (134, 155, 156, 133), (121, 136, 137, 122), (124, 147, 148, 128), (116, 144, 145, 112), (128, 148, 149, 129), (117, 143, 144, 116), (129, 149, 150, 130), (118, 142, 143, 117), (161, 160, 159, 215), (215, 159, 164, 216), (216, 164, 167, 217), (217, 167, 170, 218), (218, 170, 173, 219), (219, 173, 176, 220), (159, 160, 179, 176, 173, 170, 167, 164), (213, 179, 160, 161), (220, 176, 179, 213), (157, 158, 163, 166, 169, 172, 175, 178), (229, 209, 260, 253), (190, 192, 230, 254), (182, 206, 231, 181), (192, 194, 235, 230), (206, 204, 233, 231), (196, 197, 232, 236), (204, 202, 234, 233), (194, 196, 236, 235), (201, 203, 247, 246), (162, 228, 245, 211), (199, 201, 246, 222), (165, 162, 211, 223), (212, 199, 222, 221), (168, 165, 223, 227), (208, 210, 225, 224), (171, 168, 227, 226), (213, 161, 237, 214), (191, 189, 238, 266), (220, 213, 214, 262), (161, 215, 239, 237), (189, 187, 240, 238), (215, 216, 242, 239), (187, 185, 241, 240), (216, 217, 243, 242), (175, 177, 180, 178), (178, 180, 228, 157), (172, 174, 177, 175), (169, 171, 174, 172), (166, 168, 171, 169), (163, 165, 168, 166), (158, 162, 165, 163), (157, 228, 162, 158), (212, 229, 198, 199), (199, 198, 200, 201), (201, 200, 202, 203), (203, 202, 204, 205), (205, 204, 206, 207), (207, 206, 182, 208), (210, 209, 229, 212), (208, 182, 209, 210), (197, 244, 183, 184), (184, 183, 185, 186), (186, 185, 187, 188), (188, 187, 189, 190), (190, 189, 191, 192), (192, 191, 193, 194), (196, 195, 244, 197), (194, 193, 195, 196), (245, 221, 222, 211), (211, 222, 246, 223), (223, 246, 247, 227), (227, 247, 248, 226), (226, 248, 249, 250), (250, 249, 224, 251), (252, 225, 221, 245), (251, 224, 225, 252), (180, 177, 251, 252), (203, 205, 248, 247), (228, 180, 252, 245), (205, 207, 249, 248), (177, 174, 250, 251), (207, 208, 224, 249), (174, 171, 226, 250), (210, 212, 221, 225), (181, 235, 236, 260), (260, 236, 232, 253), (231, 230, 235, 181), (233, 254, 230, 231), (234, 255, 254, 233), (259, 256, 255, 234), (258, 257, 256, 259), (253, 232, 257, 258), (188, 190, 254, 255), (209, 182, 181, 260), (198, 229, 253, 258), (186, 188, 255, 256), (200, 198, 258, 259), (184, 186, 256, 257), (202, 200, 259, 234), (197, 184, 257, 232), (267, 262, 214, 268), (268, 214, 237, 261), (266, 263, 262, 267), (238, 264, 263, 266), (240, 243, 264, 238), (241, 242, 243, 240), (265, 239, 242, 241), (261, 237, 239, 265), (193, 191, 266, 267), (219, 220, 262, 263), (244, 195, 268, 261), (218, 219, 263, 264), (195, 193, 267, 268), (183, 244, 261, 265), (217, 218, 264, 243), (185, 183, 265, 241), (269, 270, 274, 275, 276, 272, 273, 277, 278, 279, 271), (280, 282, 290, 289, 288, 284, 283, 287, 286, 285, 281), (292, 291, 293, 294, 295, 296, 297, 298, 299, 300, 301), (302, 303, 304, 305, 306, 307, 308, 309, 310, 311, 312), (287, 283, 307, 306), (272, 276, 298, 297), (288, 289, 310, 309), (278, 277, 295, 294), (280, 281, 303, 302), (270, 269, 292, 301), (284, 288, 309, 308), (277, 273, 296, 295), (282, 280, 302, 312), (269, 271, 291, 292), (289, 290, 311, 310), (279, 278, 294, 293), (283, 284, 308, 307), (273, 272, 297, 296), (290, 282, 312, 311), (271, 279, 293, 291), (281, 285, 304, 303), (274, 270, 301, 300), (285, 286, 305, 304), (275, 274, 300, 299), (286, 287, 306, 305), (276, 275, 299, 298)])
me_cylinder_001.materials.append(mat_material_005)
me_cylinder_001.use_remesh_preserve_volume = False
me_cylinder_001.use_remesh_preserve_attributes = False
me_cylinder_001.use_mirror_vertex_groups = False
me_cylinder_001.update()
me_cylinder = bpy.data.meshes.new('Cylinder')
me_cylinder.from_pydata([(0.9945, -0.1045, -1.0), (0.9945, -0.1045, 1.0), (0.866, -0.5, -1.0), (0.866, -0.5, 1.0), (0.5878, -0.809, -1.0), (0.5878, -0.809, 1.0), (0.2079, -0.9781, -1.0), (0.2079, -0.9781, 1.0), (-0.2079, -0.9781, -1.0), (-0.2079, -0.9781, 1.0), (-0.5878, -0.809, -1.0), (-0.5878, -0.809, 1.0), (-0.866, -0.5, -1.0), (-0.866, -0.5, 1.0), (-0.9945, -0.1045, -1.0), (-0.9945, -0.1045, 1.0), (-0.9511, 0.309, -1.0), (-0.9511, 0.309, 1.0)], [], [(0, 1, 3, 2), (2, 3, 5, 4), (4, 5, 7, 6), (6, 7, 9, 8), (8, 9, 11, 10), (10, 11, 13, 12), (12, 13, 15, 14), (14, 15, 17, 16), (3, 1, 17, 15, 13, 11, 9, 7, 5), (0, 2, 4, 6, 8, 10, 12, 14, 16)])
me_cylinder.materials.append(mat_material_002)
me_cylinder.use_remesh_preserve_volume = False
me_cylinder.use_remesh_preserve_attributes = False
me_cylinder.use_mirror_vertex_groups = False
me_cylinder.update()
me_cube_001 = bpy.data.meshes.new('Cube.001')
me_cube_001.from_pydata([(-0.8366, -0.8366, -1.0), (-1.031, -1.031, 1.0), (-0.8366, 0.8366, -1.0), (-1.031, 1.031, 1.0), (0.8366, -0.8366, -1.0), (1.031, -1.031, 1.0), (0.8366, 0.8366, -1.0), (1.031, 1.031, 1.0), (-0.8366, -0.8483, -1.005), (-1.031, -1.043, 0.9946), (-0.941, -0.9267, -0.2024), (-0.9689, 0.7068, 0.2243), (0.6169, -0.8483, -1.005), (-0.9606, -0.9463, -0.001025), (-1.057, -1.031, 0.9975), (-0.7045, -0.9463, 0.001506), (-0.7773, 1.031, 1.0), (-0.6306, 0.8366, -1.0), (-0.7773, -1.031, 1.0), (-0.6306, -0.8366, -1.0), (-0.7045, -0.9346, 0.00693), (-0.7045, 0.9346, 0.00693), (-0.6897, -0.915, -0.1945), (-0.6897, 0.915, -0.1945), (0.7604, 1.031, 1.0), (0.6169, -0.8366, -1.0), (0.6891, -0.9346, 0.00693), (0.6747, -0.915, -0.1945), (0.6169, 0.8366, -1.0), (0.7604, -1.031, 1.0), (0.6891, 0.9346, 0.00693), (0.6747, 0.915, -0.1945), (-0.6306, -0.8483, -1.005), (-0.7773, -1.043, 0.9946), (0.8366, -0.8483, -1.005), (-0.6897, -0.9267, -0.1999), (-1.031, -0.7799, 1.0), (-0.8366, -0.6327, -1.0), (1.031, -0.7799, 1.0), (0.8366, -0.6327, -1.0), (0.9346, -0.7068, 0.00693), (-0.9346, -0.7068, 0.00693), (0.915, -0.692, -0.1945), (-0.915, -0.692, -0.1945), (-0.7773, -0.7799, 1.0), (-0.6306, -0.6327, -1.0), (0.7604, -0.7799, 1.0), (0.6169, -0.6327, -1.0), (-0.9559, -0.7229, 0.2255), (-0.8925, -0.675, -0.4256), (-1.031, 0.7625, 1.0), (0.8366, 0.6186, -1.0), (0.9346, 0.6911, 0.00693), (0.915, 0.6766, -0.1945), (-0.8366, 0.6186, -1.0), (1.031, 0.7625, 1.0), (-0.9346, 0.6911, 0.00693), (-0.915, 0.6766, -0.1945), (-0.7773, 0.7625, 1.0), (-0.6306, 0.6186, -1.0), (0.7604, 0.7625, 1.0), (0.6169, 0.6186, -1.0), (-0.9559, 0.7068, 0.2255), (-0.8925, 0.6599, -0.4256), (-0.9476, 0.6911, 0.005665), (0.8626, 0.8366, -1.003), (1.057, -0.7799, 0.9975), (1.057, -1.031, 0.9975), (0.928, 0.6766, -0.1957), (0.8626, -0.8366, -1.003), (0.8626, 0.6186, -1.003), (1.057, 1.031, 0.9975), (-0.9476, -0.7068, 0.005665), (0.9476, 0.6911, 0.005665), (0.8626, -0.6327, -1.003), (0.9606, -0.7068, 0.004399), (0.941, -0.692, -0.197), (1.057, 0.7625, 0.9975), (0.941, 0.6766, -0.197), (0.9606, 0.6911, 0.004399), (-1.057, 0.7625, 0.9975), (-1.057, 1.031, 0.9975), (0.928, -0.692, -0.1957), (-0.8626, 0.8366, -1.003), (-0.8626, -0.6327, -1.003), (-0.8626, -0.8366, -1.003), (-0.928, 0.6766, -0.1957), (-0.9689, -0.7229, 0.2243), (0.9476, -0.7068, 0.005665), (-0.9055, -0.675, -0.4269), (-0.9055, 0.6599, -0.4269), (-0.928, -0.692, -0.1957), (-1.057, -0.7799, 0.9975), (-0.941, -0.692, -0.197), (-0.9185, -0.675, -0.4282), (-0.9819, -0.7229, 0.223), (-0.9606, -0.7068, 0.004399), (-0.8626, 0.6186, -1.003), (-0.941, 0.6766, -0.197), (-0.9185, 0.6599, -0.4282), (-0.9819, 0.7068, 0.223), (-0.9606, 0.6911, 0.004399), (1.031, -1.043, 0.9946), (0.7604, -1.043, 0.9946), (0.6747, -0.9267, -0.1999), (0.6891, -0.9463, 0.001506), (0.941, -0.9267, -0.2024), (0.8626, -0.8483, -1.008), (1.057, -1.043, 0.992), (0.9606, -0.9463, -0.001025), (-0.9819, -0.9676, 0.2176), (-1.057, -1.043, 0.992), (-0.9185, -0.9042, -0.4336), (-0.8626, -0.8483, -1.008), (0.7604, 1.043, 0.9946), (1.031, 1.043, 0.9946), (-0.6306, 0.8483, -1.005), (-0.8366, 0.8483, -1.005), (-1.031, 1.043, 0.9946), (-0.7773, 1.043, 0.9946), (-0.7045, 0.9463, 0.001506), (-0.6897, 0.9267, -0.1999), (0.8366, 0.8483, -1.005), (0.6169, 0.8483, -1.005), (0.6891, 0.9463, 0.001506), (0.6747, 0.9267, -0.1999), (0.941, 0.9267, -0.2024), (0.8626, 0.8483, -1.008), (1.057, 1.043, 0.992), (0.9606, 0.9463, -0.001025), (-0.9185, 0.9042, -0.4336), (-0.8626, 0.8483, -1.008), (-0.9819, 0.9676, 0.2176), (-0.9606, 0.9463, -0.001025), (-0.941, 0.9267, -0.2024), (-1.057, 1.043, 0.992), (-0.7045, -0.9404, 0.004216), (-0.6897, -0.9208, -0.1972), (0.6891, -0.9404, 0.004216), (0.6747, -0.9208, -0.1972), (0.6891, 0.9404, 0.004216), (-0.7045, 0.9404, 0.004216), (0.6747, 0.9208, -0.1972), (-0.6897, 0.9208, -0.1972)], [], [(61, 28, 6, 51), (58, 16, 3, 50), (51, 6, 65, 70), (25, 4, 34, 12), (26, 20, 136, 138), (29, 18, 20, 26), (60, 24, 16, 58), (54, 2, 17, 59), (27, 22, 19, 25), (55, 7, 24, 60), (53, 52, 73, 68), (31, 23, 143, 142), (16, 24, 30, 21), (59, 17, 28, 61), (23, 31, 28, 17), (85, 0, 8, 113), (22, 27, 139, 137), (7, 55, 77, 71), (19, 45, 47, 25), (5, 38, 46, 29), (0, 37, 45, 19), (29, 46, 44, 18), (52, 40, 88, 73), (55, 38, 40, 52), (18, 44, 36, 1), (25, 47, 39, 4), (53, 42, 39, 51), (56, 41, 72, 64), (36, 50, 62, 48), (45, 59, 61, 47), (38, 55, 60, 46), (37, 54, 59, 45), (46, 60, 58, 44), (41, 56, 57, 43), (57, 63, 90, 86), (44, 58, 50, 36), (47, 61, 51, 39), (49, 63, 54, 37), (62, 56, 64, 11), (49, 43, 91, 89), (8, 32, 35, 15, 33, 9, 111, 110, 13, 10, 112, 113), (4, 39, 74, 69), (48, 62, 11, 87), (18, 1, 9, 33), (53, 51, 70, 78, 79, 77, 55, 52), (41, 48, 87, 72), (104, 12, 34, 107, 106, 109, 108, 102, 103, 105), (38, 5, 67, 66), (87, 11, 64, 72), (20, 22, 137, 136), (30, 31, 142, 140), (43, 57, 86, 91), (4, 69, 107, 34), (37, 0, 85, 84), (83, 97, 99, 98, 101, 100, 80, 81, 135, 132, 133, 134, 130, 131), (21, 30, 140, 141), (49, 37, 84, 94, 93, 96, 95, 92, 36, 48, 41, 43), (1, 14, 111, 9), (73, 88, 82, 68), (65, 6, 122, 127), (23, 21, 141, 143), (138, 136, 137, 139), (28, 31, 30, 24, 114, 124, 125, 123), (13, 110, 111, 14, 92, 95, 96, 93, 94, 84, 85, 113, 112, 10), (40, 42, 82, 88), (1, 36, 92, 14), (2, 54, 97, 83), (50, 3, 81, 80), (39, 42, 40, 38, 66, 75, 76, 74), (5, 29, 103, 102), (42, 53, 68, 82), (67, 5, 102, 108), (19, 22, 20, 18, 33, 15, 35, 32), (29, 26, 27, 25, 12, 104, 105, 103), (141, 140, 142, 143), (0, 19, 32, 8), (27, 26, 138, 139), (120, 121, 116, 117, 131, 130, 134, 133, 132, 135, 118, 119), (122, 123, 125, 124, 114, 115, 128, 129, 126, 127), (63, 49, 89, 90), (24, 7, 115, 114), (78, 70, 65, 127, 126, 129, 128, 71, 77, 79), (3, 16, 119, 118), (63, 57, 56, 62, 50, 80, 100, 101, 98, 99, 97, 54), (91, 86, 90, 89), (17, 2, 117, 116), (2, 83, 131, 117), (81, 3, 118, 135), (7, 71, 128, 115), (23, 17, 116, 121, 120, 119, 16, 21), (6, 28, 123, 122), (69, 74, 76, 75, 66, 67, 108, 109, 106, 107)])
me_cube_001.polygons.foreach_set('material_index', [0, 0, 1, 0, 2, 0, 0, 0, 0, 0, 0, 2, 0, 0, 0, 0, 2, 1, 0, 0, 0, 0, 2, 0, 0, 0, 0, 2, 0, 0, 0, 0, 0, 0, 0, 0, 0, 0, 0, 0, 1, 0, 2, 1, 1, 0, 1, 1, 2, 0, 0, 2, 0, 0, 1, 2, 0, 1, 2, 1, 0, 2, 1, 1, 0, 1, 0, 1, 1, 1, 2, 1, 1, 1, 2, 0, 0, 1, 1, 2, 1, 1, 1, 0, 2, 0, 0, 1, 0, 0, 1, 1])
me_cube_001.materials.append(mat_material_001)
me_cube_001.materials.append(mat_material_004)
me_cube_001.materials.append(mat_material_007)
me_cube_001.use_remesh_preserve_volume = False
me_cube_001.use_remesh_preserve_attributes = False
me_cube_001.use_mirror_vertex_groups = False
me_cube_001.update()

# ---- objects
ob_plane = bpy.data.objects.new('Plane', me_plane_001)
ob_torus = bpy.data.objects.new('Torus', me_torus)
ob_cylinder_001 = bpy.data.objects.new('Cylinder.001', me_cylinder_001)
ob_cylinder = bpy.data.objects.new('Cylinder', me_cylinder)
ob_cube = bpy.data.objects.new('Cube', me_cube_001)

# ---- transforms, parenting, visibility, modifiers, constraints
ob_plane.location = (-0.8744, -0.0498, 1.002)
ob_plane.rotation_euler = (1.984, -1.755e-08, 1.571)
ob_plane.scale = (0.05297, 0.09986, 0.09986)
ob_plane.lineart.crease_threshold = 0.0
ob_torus.location = (-0.7397, -0.004462, 1.201)
ob_torus.rotation_euler = (-1.571, 1.45, -3.639e-07)
ob_torus.scale = (0.07092, 0.1201, 0.07019)
ob_torus.lineart.crease_threshold = 0.0
ob_cylinder_001.location = (-0.7909, -5.154e-05, 1.705)
ob_cylinder_001.rotation_euler = (1.571, 0.0652, 0.0)
ob_cylinder_001.scale = (0.015, 0.015, 0.1891)
ob_cylinder_001.lineart.crease_threshold = 0.0
ob_cylinder.location = (0.0, 0.0, 1.637)
ob_cylinder.rotation_euler = (4.712, 0.2102, 0.0)
ob_cylinder.scale = (0.7997, 0.7997, 1.726)
ob_cylinder.lineart.crease_threshold = 0.0
ob_cube.location = (0.0, 0.0, 0.8317)
ob_cube.scale = (0.7656, 1.671, 0.7656)
ob_cube.lineart.crease_threshold = 0.0

# ---- collection membership
col_collection_1.objects.link(ob_plane)
col_collection_1.objects.link(ob_torus)
col_collection_1.objects.link(ob_cylinder_001)
col_collection_1.objects.link(ob_cylinder)
col_collection_1.objects.link(ob_cube)

# ---- scene / render settings (as saved in the file)
scene.frame_start = 1; scene.frame_end = 250; scene.frame_set(23)
scene.render.engine = 'BLENDER_EEVEE_NEXT'
scene.render.resolution_percentage = 50
scene.render.dither_intensity = 0.0
scene.cycles.use_denoising = False
scene.cycles.samples = 10
scene.cycles.sampling_pattern = 'TABULATED_SOBOL'
scene.cycles.light_sampling_threshold = 0.0
scene.cycles.use_adaptive_sampling = False
scene.cycles.use_light_tree = False
scene.cycles.blur_glossy = 0.0
scene.cycles.pixel_filter_type = 'GAUSSIAN'
scene.cycles.sample_clamp_indirect = 0.0
scene.view_settings.view_transform = 'Standard'
bpy.context.view_layer.update()

# ---- added for rendering (the .blend has no active camera and no usable light): camera, sun
cam_auto = bpy.data.cameras.new('AutoCamera')
cam_auto.lens = 50.0
cam_auto.sensor_width = 36.0
cam_auto.clip_end = 1000.0
ob_auto_camera = bpy.data.objects.new('AutoCamera', cam_auto)
scene.collection.objects.link(ob_auto_camera)
ob_auto_camera.location = (4.50418, -5.30985, 4.85405)
ob_auto_camera.rotation_euler = (1.09748, -7.21219e-08, 0.694738)
scene.camera = ob_auto_camera
light_auto_sun = bpy.data.lights.new('AutoSun', 'SUN')
light_auto_sun.energy = 3.0
light_auto_sun.angle = 0.0523599
ob_auto_sun = bpy.data.objects.new('AutoSun', light_auto_sun)
scene.collection.objects.link(ob_auto_sun)
ob_auto_sun.rotation_euler = (0.872665, 0.174533, 0.523599)
bpy.context.view_layer.update()
